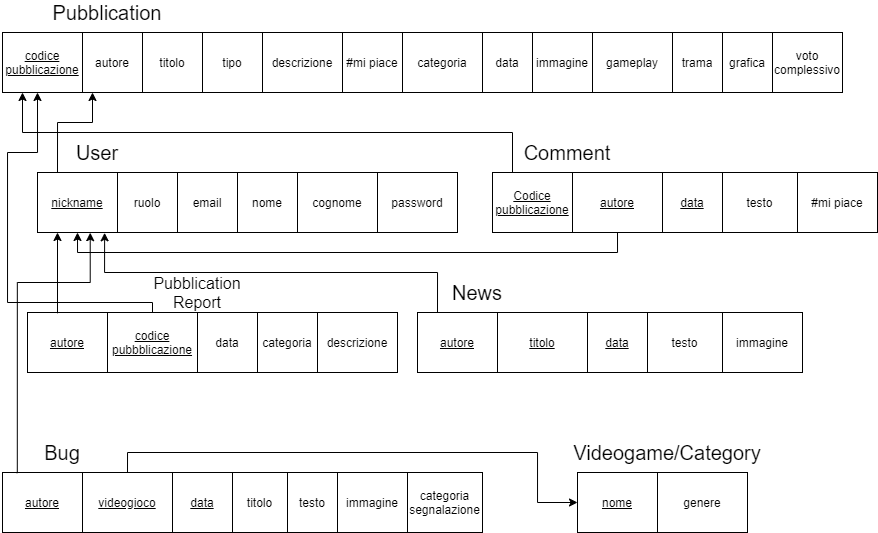

The diagram above was exported from draw.io. Its source (the exported page's mxGraphModel, read from the mxfile embedded in the PNG):
<mxGraphModel dx="749" dy="556" grid="1" gridSize="10" guides="1" tooltips="1" connect="1" arrows="1" fold="1" page="1" pageScale="1" pageWidth="827" pageHeight="1169" math="0" shadow="0">
  <root>
    <mxCell id="0" />
    <mxCell id="1" parent="0" />
    <mxCell id="VcR9w_zmepxrz7OU2hhh-35" value="codice pubblicazione" style="rounded=0;whiteSpace=wrap;html=1;fillColor=none;fontStyle=4" parent="1" vertex="1">
      <mxGeometry x="5" y="280" width="80" height="60" as="geometry" />
    </mxCell>
    <mxCell id="VcR9w_zmepxrz7OU2hhh-36" value="autore" style="rounded=0;whiteSpace=wrap;html=1;fillColor=none;" parent="1" vertex="1">
      <mxGeometry x="85" y="280" width="60" height="60" as="geometry" />
    </mxCell>
    <mxCell id="VcR9w_zmepxrz7OU2hhh-37" value="titolo" style="rounded=0;whiteSpace=wrap;html=1;fillColor=none;" parent="1" vertex="1">
      <mxGeometry x="145" y="280" width="60" height="60" as="geometry" />
    </mxCell>
    <mxCell id="VcR9w_zmepxrz7OU2hhh-38" value="tipo" style="rounded=0;whiteSpace=wrap;html=1;fillColor=none;" parent="1" vertex="1">
      <mxGeometry x="205" y="280" width="60" height="60" as="geometry" />
    </mxCell>
    <mxCell id="VcR9w_zmepxrz7OU2hhh-39" value="descrizione" style="rounded=0;whiteSpace=wrap;html=1;fillColor=none;" parent="1" vertex="1">
      <mxGeometry x="265" y="280" width="80" height="60" as="geometry" />
    </mxCell>
    <mxCell id="VcR9w_zmepxrz7OU2hhh-40" value="#mi piace" style="rounded=0;whiteSpace=wrap;html=1;fillColor=none;" parent="1" vertex="1">
      <mxGeometry x="345" y="280" width="60" height="60" as="geometry" />
    </mxCell>
    <mxCell id="VcR9w_zmepxrz7OU2hhh-41" value="categoria" style="rounded=0;whiteSpace=wrap;html=1;fillColor=none;" parent="1" vertex="1">
      <mxGeometry x="405" y="280" width="80" height="60" as="geometry" />
    </mxCell>
    <mxCell id="VcR9w_zmepxrz7OU2hhh-42" value="data" style="rounded=0;whiteSpace=wrap;html=1;fillColor=none;" parent="1" vertex="1">
      <mxGeometry x="485" y="280" width="50" height="60" as="geometry" />
    </mxCell>
    <mxCell id="VcR9w_zmepxrz7OU2hhh-43" value="immagine" style="rounded=0;whiteSpace=wrap;html=1;fillColor=none;" parent="1" vertex="1">
      <mxGeometry x="535" y="280" width="60" height="60" as="geometry" />
    </mxCell>
    <mxCell id="VcR9w_zmepxrz7OU2hhh-44" value="gameplay" style="rounded=0;whiteSpace=wrap;html=1;fillColor=none;" parent="1" vertex="1">
      <mxGeometry x="595" y="280" width="80" height="60" as="geometry" />
    </mxCell>
    <mxCell id="VcR9w_zmepxrz7OU2hhh-45" value="trama" style="rounded=0;whiteSpace=wrap;html=1;fillColor=none;" parent="1" vertex="1">
      <mxGeometry x="675" y="280" width="50" height="60" as="geometry" />
    </mxCell>
    <mxCell id="VcR9w_zmepxrz7OU2hhh-46" value="grafica" style="rounded=0;whiteSpace=wrap;html=1;fillColor=none;" parent="1" vertex="1">
      <mxGeometry x="725" y="280" width="50" height="60" as="geometry" />
    </mxCell>
    <mxCell id="VcR9w_zmepxrz7OU2hhh-49" value="voto complessivo" style="rounded=0;whiteSpace=wrap;html=1;fillColor=none;" parent="1" vertex="1">
      <mxGeometry x="775" y="280" width="70" height="60" as="geometry" />
    </mxCell>
    <mxCell id="VcR9w_zmepxrz7OU2hhh-99" style="edgeStyle=orthogonalEdgeStyle;rounded=0;orthogonalLoop=1;jettySize=auto;html=1;exitX=0.25;exitY=0;exitDx=0;exitDy=0;fontSize=20;" parent="1" source="VcR9w_zmepxrz7OU2hhh-51" edge="1">
      <mxGeometry relative="1" as="geometry">
        <mxPoint x="95" y="340" as="targetPoint" />
        <Array as="points">
          <mxPoint x="60" y="370" />
          <mxPoint x="95" y="370" />
        </Array>
      </mxGeometry>
    </mxCell>
    <mxCell id="VcR9w_zmepxrz7OU2hhh-51" value="nickname" style="rounded=0;whiteSpace=wrap;html=1;fillColor=none;fontStyle=4" parent="1" vertex="1">
      <mxGeometry x="40" y="420" width="80" height="60" as="geometry" />
    </mxCell>
    <mxCell id="VcR9w_zmepxrz7OU2hhh-52" value="ruolo" style="rounded=0;whiteSpace=wrap;html=1;fillColor=none;" parent="1" vertex="1">
      <mxGeometry x="120" y="420" width="60" height="60" as="geometry" />
    </mxCell>
    <mxCell id="VcR9w_zmepxrz7OU2hhh-53" value="email" style="rounded=0;whiteSpace=wrap;html=1;fillColor=none;" parent="1" vertex="1">
      <mxGeometry x="180" y="420" width="60" height="60" as="geometry" />
    </mxCell>
    <mxCell id="VcR9w_zmepxrz7OU2hhh-54" value="nome" style="rounded=0;whiteSpace=wrap;html=1;fillColor=none;" parent="1" vertex="1">
      <mxGeometry x="240" y="420" width="60" height="60" as="geometry" />
    </mxCell>
    <mxCell id="VcR9w_zmepxrz7OU2hhh-55" value="cognome" style="rounded=0;whiteSpace=wrap;html=1;fillColor=none;" parent="1" vertex="1">
      <mxGeometry x="300" y="420" width="80" height="60" as="geometry" />
    </mxCell>
    <mxCell id="VcR9w_zmepxrz7OU2hhh-56" value="password" style="rounded=0;whiteSpace=wrap;html=1;fillColor=none;" parent="1" vertex="1">
      <mxGeometry x="380" y="420" width="80" height="60" as="geometry" />
    </mxCell>
    <mxCell id="VcR9w_zmepxrz7OU2hhh-57" value="Pubblication" style="text;html=1;strokeColor=none;fillColor=none;align=center;verticalAlign=middle;whiteSpace=wrap;rounded=0;fontSize=20;" parent="1" vertex="1">
      <mxGeometry x="90" y="250" width="40" height="20" as="geometry" />
    </mxCell>
    <mxCell id="VcR9w_zmepxrz7OU2hhh-60" value="User" style="text;html=1;strokeColor=none;fillColor=none;align=center;verticalAlign=middle;whiteSpace=wrap;rounded=0;fontSize=20;" parent="1" vertex="1">
      <mxGeometry x="80" y="390" width="40" height="20" as="geometry" />
    </mxCell>
    <mxCell id="VcR9w_zmepxrz7OU2hhh-103" style="edgeStyle=orthogonalEdgeStyle;rounded=0;orthogonalLoop=1;jettySize=auto;html=1;exitX=0.375;exitY=0.013;exitDx=0;exitDy=0;entryX=0.25;entryY=1;entryDx=0;entryDy=0;fontSize=20;exitPerimeter=0;" parent="1" source="VcR9w_zmepxrz7OU2hhh-61" target="VcR9w_zmepxrz7OU2hhh-51" edge="1">
      <mxGeometry relative="1" as="geometry">
        <Array as="points" />
      </mxGeometry>
    </mxCell>
    <mxCell id="VcR9w_zmepxrz7OU2hhh-61" value="autore" style="rounded=0;whiteSpace=wrap;html=1;fillColor=none;fontStyle=4" parent="1" vertex="1">
      <mxGeometry x="30" y="560" width="80" height="60" as="geometry" />
    </mxCell>
    <mxCell id="VcR9w_zmepxrz7OU2hhh-104" style="edgeStyle=orthogonalEdgeStyle;rounded=0;orthogonalLoop=1;jettySize=auto;html=1;exitX=0.5;exitY=0;exitDx=0;exitDy=0;fontSize=20;" parent="1" source="VcR9w_zmepxrz7OU2hhh-62" edge="1">
      <mxGeometry relative="1" as="geometry">
        <mxPoint x="40" y="340" as="targetPoint" />
        <Array as="points">
          <mxPoint x="155" y="550" />
          <mxPoint x="10" y="550" />
          <mxPoint x="10" y="400" />
          <mxPoint x="40" y="400" />
        </Array>
      </mxGeometry>
    </mxCell>
    <mxCell id="VcR9w_zmepxrz7OU2hhh-62" value="codice pubbblicazione" style="rounded=0;whiteSpace=wrap;html=1;fillColor=none;fontStyle=4" parent="1" vertex="1">
      <mxGeometry x="110" y="560" width="90" height="60" as="geometry" />
    </mxCell>
    <mxCell id="VcR9w_zmepxrz7OU2hhh-63" value="data" style="rounded=0;whiteSpace=wrap;html=1;fillColor=none;" parent="1" vertex="1">
      <mxGeometry x="200" y="560" width="60" height="60" as="geometry" />
    </mxCell>
    <mxCell id="VcR9w_zmepxrz7OU2hhh-64" value="categoria" style="rounded=0;whiteSpace=wrap;html=1;fillColor=none;" parent="1" vertex="1">
      <mxGeometry x="260" y="560" width="60" height="60" as="geometry" />
    </mxCell>
    <mxCell id="VcR9w_zmepxrz7OU2hhh-65" value="descrizione" style="rounded=0;whiteSpace=wrap;html=1;fillColor=none;" parent="1" vertex="1">
      <mxGeometry x="320" y="560" width="80" height="60" as="geometry" />
    </mxCell>
    <mxCell id="VcR9w_zmepxrz7OU2hhh-67" value="Pubblication Report" style="text;html=1;strokeColor=none;fillColor=none;align=center;verticalAlign=middle;whiteSpace=wrap;rounded=0;fontSize=16;" parent="1" vertex="1">
      <mxGeometry x="180" y="530" width="40" height="20" as="geometry" />
    </mxCell>
    <mxCell id="VcR9w_zmepxrz7OU2hhh-109" style="edgeStyle=orthogonalEdgeStyle;rounded=0;orthogonalLoop=1;jettySize=auto;html=1;exitX=0.185;exitY=0.011;exitDx=0;exitDy=0;entryX=0.659;entryY=1.003;entryDx=0;entryDy=0;entryPerimeter=0;fontSize=20;exitPerimeter=0;" parent="1" source="VcR9w_zmepxrz7OU2hhh-68" target="VcR9w_zmepxrz7OU2hhh-51" edge="1">
      <mxGeometry relative="1" as="geometry">
        <Array as="points">
          <mxPoint x="20" y="530" />
          <mxPoint x="93" y="530" />
        </Array>
      </mxGeometry>
    </mxCell>
    <mxCell id="VcR9w_zmepxrz7OU2hhh-68" value="autore" style="rounded=0;whiteSpace=wrap;html=1;fillColor=none;fontStyle=4" parent="1" vertex="1">
      <mxGeometry x="5" y="720" width="80" height="60" as="geometry" />
    </mxCell>
    <mxCell id="VcR9w_zmepxrz7OU2hhh-110" style="edgeStyle=orthogonalEdgeStyle;rounded=0;orthogonalLoop=1;jettySize=auto;html=1;exitX=0.5;exitY=0;exitDx=0;exitDy=0;entryX=0;entryY=0.5;entryDx=0;entryDy=0;fontSize=20;" parent="1" source="VcR9w_zmepxrz7OU2hhh-69" target="VcR9w_zmepxrz7OU2hhh-87" edge="1">
      <mxGeometry relative="1" as="geometry">
        <Array as="points">
          <mxPoint x="130" y="700" />
          <mxPoint x="540" y="700" />
          <mxPoint x="540" y="750" />
        </Array>
      </mxGeometry>
    </mxCell>
    <mxCell id="VcR9w_zmepxrz7OU2hhh-69" value="videogioco" style="rounded=0;whiteSpace=wrap;html=1;fillColor=none;fontStyle=4" parent="1" vertex="1">
      <mxGeometry x="85" y="720" width="90" height="60" as="geometry" />
    </mxCell>
    <mxCell id="VcR9w_zmepxrz7OU2hhh-70" value="data" style="rounded=0;whiteSpace=wrap;html=1;fillColor=none;fontStyle=4" parent="1" vertex="1">
      <mxGeometry x="175" y="720" width="60" height="60" as="geometry" />
    </mxCell>
    <mxCell id="VcR9w_zmepxrz7OU2hhh-71" value="categoria segnalazione" style="rounded=0;whiteSpace=wrap;html=1;fillColor=none;" parent="1" vertex="1">
      <mxGeometry x="410" y="720" width="75" height="60" as="geometry" />
    </mxCell>
    <mxCell id="VcR9w_zmepxrz7OU2hhh-72" value="testo" style="rounded=0;whiteSpace=wrap;html=1;fillColor=none;" parent="1" vertex="1">
      <mxGeometry x="290" y="720" width="50" height="60" as="geometry" />
    </mxCell>
    <mxCell id="VcR9w_zmepxrz7OU2hhh-73" value="Bug" style="text;html=1;strokeColor=none;fillColor=none;align=center;verticalAlign=middle;whiteSpace=wrap;rounded=0;fontSize=20;" parent="1" vertex="1">
      <mxGeometry x="45" y="690" width="40" height="20" as="geometry" />
    </mxCell>
    <mxCell id="VcR9w_zmepxrz7OU2hhh-100" style="edgeStyle=orthogonalEdgeStyle;rounded=0;orthogonalLoop=1;jettySize=auto;html=1;exitX=0.25;exitY=0;exitDx=0;exitDy=0;fontSize=20;entryX=0.25;entryY=1;entryDx=0;entryDy=0;" parent="1" source="VcR9w_zmepxrz7OU2hhh-75" target="VcR9w_zmepxrz7OU2hhh-35" edge="1">
      <mxGeometry relative="1" as="geometry">
        <mxPoint x="20" y="350" as="targetPoint" />
      </mxGeometry>
    </mxCell>
    <mxCell id="VcR9w_zmepxrz7OU2hhh-75" value="Codice pubblicazione" style="rounded=0;whiteSpace=wrap;html=1;fillColor=none;fontStyle=4" parent="1" vertex="1">
      <mxGeometry x="495" y="420" width="80" height="60" as="geometry" />
    </mxCell>
    <mxCell id="VcR9w_zmepxrz7OU2hhh-102" style="edgeStyle=orthogonalEdgeStyle;rounded=0;orthogonalLoop=1;jettySize=auto;html=1;exitX=0.5;exitY=1;exitDx=0;exitDy=0;entryX=0.5;entryY=1;entryDx=0;entryDy=0;fontSize=20;" parent="1" source="VcR9w_zmepxrz7OU2hhh-76" target="VcR9w_zmepxrz7OU2hhh-51" edge="1">
      <mxGeometry relative="1" as="geometry" />
    </mxCell>
    <mxCell id="VcR9w_zmepxrz7OU2hhh-76" value="autore" style="rounded=0;whiteSpace=wrap;html=1;fillColor=none;fontStyle=4" parent="1" vertex="1">
      <mxGeometry x="575" y="420" width="90" height="60" as="geometry" />
    </mxCell>
    <mxCell id="VcR9w_zmepxrz7OU2hhh-77" value="data" style="rounded=0;whiteSpace=wrap;html=1;fillColor=none;fontStyle=4" parent="1" vertex="1">
      <mxGeometry x="665" y="420" width="60" height="60" as="geometry" />
    </mxCell>
    <mxCell id="VcR9w_zmepxrz7OU2hhh-78" value="testo" style="rounded=0;whiteSpace=wrap;html=1;fillColor=none;" parent="1" vertex="1">
      <mxGeometry x="725" y="420" width="75" height="60" as="geometry" />
    </mxCell>
    <mxCell id="VcR9w_zmepxrz7OU2hhh-79" value="#mi piace" style="rounded=0;whiteSpace=wrap;html=1;fillColor=none;" parent="1" vertex="1">
      <mxGeometry x="800" y="420" width="80" height="60" as="geometry" />
    </mxCell>
    <mxCell id="VcR9w_zmepxrz7OU2hhh-80" value="Comment" style="text;html=1;strokeColor=none;fillColor=none;align=center;verticalAlign=middle;whiteSpace=wrap;rounded=0;fontSize=20;" parent="1" vertex="1">
      <mxGeometry x="550" y="390" width="40" height="20" as="geometry" />
    </mxCell>
    <mxCell id="VcR9w_zmepxrz7OU2hhh-108" style="edgeStyle=orthogonalEdgeStyle;rounded=0;orthogonalLoop=1;jettySize=auto;html=1;exitX=0.25;exitY=0;exitDx=0;exitDy=0;entryX=0.839;entryY=1.005;entryDx=0;entryDy=0;entryPerimeter=0;fontSize=20;" parent="1" source="VcR9w_zmepxrz7OU2hhh-81" target="VcR9w_zmepxrz7OU2hhh-51" edge="1">
      <mxGeometry relative="1" as="geometry" />
    </mxCell>
    <mxCell id="VcR9w_zmepxrz7OU2hhh-81" value="autore" style="rounded=0;whiteSpace=wrap;html=1;fillColor=none;fontStyle=4" parent="1" vertex="1">
      <mxGeometry x="420" y="560" width="80" height="60" as="geometry" />
    </mxCell>
    <mxCell id="VcR9w_zmepxrz7OU2hhh-82" value="titolo" style="rounded=0;whiteSpace=wrap;html=1;fillColor=none;fontStyle=4" parent="1" vertex="1">
      <mxGeometry x="500" y="560" width="90" height="60" as="geometry" />
    </mxCell>
    <mxCell id="VcR9w_zmepxrz7OU2hhh-83" value="data" style="rounded=0;whiteSpace=wrap;html=1;fillColor=none;fontStyle=4" parent="1" vertex="1">
      <mxGeometry x="590" y="560" width="60" height="60" as="geometry" />
    </mxCell>
    <mxCell id="VcR9w_zmepxrz7OU2hhh-84" value="testo" style="rounded=0;whiteSpace=wrap;html=1;fillColor=none;" parent="1" vertex="1">
      <mxGeometry x="650" y="560" width="75" height="60" as="geometry" />
    </mxCell>
    <mxCell id="VcR9w_zmepxrz7OU2hhh-85" value="immagine" style="rounded=0;whiteSpace=wrap;html=1;fillColor=none;" parent="1" vertex="1">
      <mxGeometry x="725" y="560" width="80" height="60" as="geometry" />
    </mxCell>
    <mxCell id="VcR9w_zmepxrz7OU2hhh-86" value="News" style="text;html=1;strokeColor=none;fillColor=none;align=center;verticalAlign=middle;whiteSpace=wrap;rounded=0;fontSize=20;" parent="1" vertex="1">
      <mxGeometry x="460" y="530" width="40" height="20" as="geometry" />
    </mxCell>
    <mxCell id="VcR9w_zmepxrz7OU2hhh-87" value="nome" style="rounded=0;whiteSpace=wrap;html=1;fillColor=none;fontStyle=4" parent="1" vertex="1">
      <mxGeometry x="580" y="720" width="80" height="60" as="geometry" />
    </mxCell>
    <mxCell id="VcR9w_zmepxrz7OU2hhh-88" value="genere" style="rounded=0;whiteSpace=wrap;html=1;fillColor=none;" parent="1" vertex="1">
      <mxGeometry x="660" y="720" width="90" height="60" as="geometry" />
    </mxCell>
    <mxCell id="VcR9w_zmepxrz7OU2hhh-92" value="Videogame/Category" style="text;html=1;strokeColor=none;fillColor=none;align=center;verticalAlign=middle;whiteSpace=wrap;rounded=0;fontSize=20;" parent="1" vertex="1">
      <mxGeometry x="650" y="690" width="40" height="20" as="geometry" />
    </mxCell>
    <mxCell id="tCk6soOt-xTtwbifOynr-2" value="titolo" style="rounded=0;whiteSpace=wrap;html=1;fillColor=none;" vertex="1" parent="1">
      <mxGeometry x="235" y="720" width="55" height="60" as="geometry" />
    </mxCell>
    <mxCell id="tCk6soOt-xTtwbifOynr-3" value="immagine" style="rounded=0;whiteSpace=wrap;html=1;fillColor=none;" vertex="1" parent="1">
      <mxGeometry x="340" y="720" width="70" height="60" as="geometry" />
    </mxCell>
  </root>
</mxGraphModel>